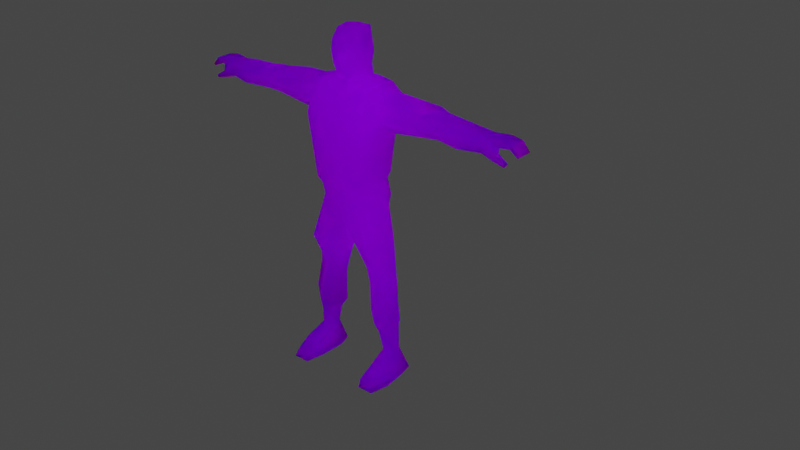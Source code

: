# Source: GIGNNew.blend  (saved by Blender 2.91.10; exported with 4.5.12 LTS)
import bpy
from mathutils import Matrix  # noqa: F401  (used for matrix-valued properties, if any)

bpy.ops.wm.read_factory_settings(use_empty=True)
scene = bpy.context.scene
scene.name = 'Scene'

# ---- collections
col_collection = bpy.data.collections.new('Collection'); scene.collection.children.link(col_collection)

# ---- images (referenced by path relative to the original .blend; pixels are not part of the script)
import os
ASSET_DIR = os.environ.get("B2B_ASSET_DIR", "")  # directory of the original .blend (textures are referenced by path, not embedded)
HERE = os.path.dirname(os.path.abspath(__file__))  # packed textures are extracted next to this script under _unpacked/

def load_image(name, relpath, width, height, colorspace="sRGB"):
    """Load a texture the original file referenced (path relative to the .blend, or extracted next to this script)."""
    p = next((c for c in (os.path.join(HERE, relpath), os.path.join(ASSET_DIR, relpath)) if relpath and os.path.exists(c)), "")
    if p:
        img = bpy.data.images.load(p, check_existing=True)
        img.name = name
    else:  # same state as the original file: an image datablock whose file is absent (Cycles renders it pink)
        img = bpy.data.images.new(name, width, height)
        img.source = "FILE"
        img.filepath = "//" + (relpath or name)
    img.colorspace_settings.name = colorspace
    return img
img_gign_dmbase2_png = load_image('GIGN_DMBASE2.png', 'GIGN_DMBASE2.png', 1024, 1024, 'sRGB')
img_gign_skin_bmp = load_image('gign_skin.bmp', 'gign_skin.bmp', 1024, 1024, 'sRGB')

# ---- materials (node trees are filled in below, after node groups)
mat_gign_dmbase2_bmp = bpy.data.materials.new('GIGN_DMBASE2.bmp')
mat_gign_dmbase2_bmp.use_transparent_shadow = False

# ---- material node trees
mat_gign_dmbase2_bmp.use_nodes = True; mat_gign_dmbase2_bmp.node_tree.nodes.clear()
_N = mat_gign_dmbase2_bmp.node_tree.nodes; _L = mat_gign_dmbase2_bmp.node_tree.links
n0 = _N.new('ShaderNodeBsdfPrincipled'); n0.name = 'BSDF guidé'; n0.location = (0, 300)
n0.distribution = 'GGX'
n0.subsurface_method = 'BURLEY'
n0.inputs[3].default_value = 1.45
n0.inputs[8].default_value = 1.0
n0.inputs[10].default_value = 1.0
n0.inputs[13].default_value = 0.0
n0.inputs[27].default_value = (0.0, 0.0, 0.0, 1.0)
n0.inputs[28].default_value = 1.0
n1 = _N.new('ShaderNodeOutputMaterial'); n1.name = 'Sortie de matériau'; n1.location = (300, 300)
n2 = _N.new('ShaderNodeTexImage'); n2.name = 'Texture image'; n2.location = (-300, 300)
n2.label = 'Base Color'
n2.image = img_gign_dmbase2_png
n3 = _N.new('ShaderNodeTexImage'); n3.name = 'Texture image.001'; n3.location = (-290, 160)
n3.image = img_gign_skin_bmp
n4 = _N.new('ShaderNodeMix'); n4.name = 'Mix'; n4.location = (-170, 180)
n4.data_type = 'RGBA'
n4.inputs[0].default_value = 1.0
_L.new(n0.outputs[0], n1.inputs[0])
_L.new(n2.outputs[0], n4.inputs[6])
_L.new(n3.outputs[0], n4.inputs[7])
_L.new(n4.outputs[2], n0.inputs[0])
n1.is_active_output = True

# ---- world
world_world = bpy.data.worlds.new('World'); scene.world = world_world
world_world.use_nodes = True; world_world.node_tree.nodes.clear()
_N = world_world.node_tree.nodes; _L = world_world.node_tree.links
n0 = _N.new('ShaderNodeOutputWorld'); n0.name = 'World Output'; n0.location = (300, 300)
n1 = _N.new('ShaderNodeBackground'); n1.name = 'Background'; n1.location = (10, 300)
n1.inputs[0].default_value = (0.05088, 0.05088, 0.05088, 1.0)
_L.new(n1.outputs[0], n0.inputs[0])
n0.is_active_output = True
world_world.color = (0.05088, 0.05088, 0.05088)
world_world.use_sun_shadow = False
world_world.sun_shadow_jitter_overblur = 0.0

# ---- meshes
me_id113 = bpy.data.meshes.new('ID113')
me_id113.from_pydata([(-0.7432, 59.92, 3.763), (-1.336, 62.42, 4.337), (-1.826, 61.53, 3.092), (-2.456, 63.55, 2.877), (-1.576, 63.58, 4.358), (-0.9261, 65.22, 5.323), (0.4739, 64.88, 5.189), (0.5939, 63.87, 5.55), (0.6339, 63.0, 5.806), (0.8939, 62.49, 5.193), (0.03387, 63.0, 5.806), (-0.2361, 62.49, 5.193), (9.728, 10.12, 0.425), (10.9, 13.03, 0.8847), (7.6, 9.906, 3.212), (7.158, 12.26, 4.159), (7.587, 19.55, 3.898), (7.113, 27.38, 5.54), (4.773, 34.47, 5.254), (0.2039, 31.24, 4.153), (3.004, 36.43, 5.845), (-2.596, 36.43, 5.845), (-3.326, 39.66, 6.106), (-6.749, 37.31, 0.8748), (-6.476, 40.53, 0.3791), (-4.976, 40.94, -3.11), (-8.396, 50.84, 0.8709), (-6.386, 52.6, 6.173), (-7.389, 54.49, 4.396), (-6.796, 57.89, 3.547), (-7.421, 56.83, 3.511), (-7.957, 58.28, 0.4137), (-7.292, 57.82, -2.763), (-7.888, 57.19, -2.778), (-5.916, 52.57, -4.087), (-7.311, 53.66, -3.163), (-2.166, 66.95, 3.183), (-1.036, 67.2, 4.825), (-1.176, 68.88, 3.288), (1.824, 68.88, 3.266), (1.824, 67.2, 4.949), (2.964, 66.96, 3.316), (2.804, 64.76, 3.52), (3.104, 63.54, 3.595), (2.114, 63.56, 4.344), (1.994, 62.41, 4.345), (3.504, 67.58, 0.4108), (1.784, 68.54, -1.984), (1.824, 69.19, 0.71), (-1.176, 69.18, 0.718), (-1.196, 68.53, -1.944), (-2.716, 67.64, 0.4119), (-1.196, 66.26, -3.119), (-1.186, 63.55, -2.92), (-2.606, 62.69, 0.7751), (-1.016, 61.6, -2.387), (-2.226, 61.55, 0.6556), (-2.466, 58.88, 0.2502), (-4.378, 34.45, 5.267), (-6.72, 27.35, 5.543), (-4.127, 21.37, 4.506), (-6.782, 12.26, 4.148), (-10.6, 13.0, 0.89), (-7.192, 9.914, 3.222), (-9.442, 10.12, 0.4233), (-11.02, 55.12, -3.081), (-16.69, 55.89, -2.807), (-16.6, 53.73, -1.924), (-20.26, 56.28, -2.4), (-20.02, 53.82, -1.707), (-23.25, 55.44, -2.601), (-23.18, 53.84, -2.453), (-25.81, 54.27, -2.24), (-25.04, 52.33, 0.1565), (-29.09, 53.89, -1.331), (-29.09, 53.32, 2.688), (29.68, 53.34, 2.678), (25.54, 52.27, 0.1653), (29.66, 53.9, -1.321), (26.38, 54.31, -2.209), (23.83, 55.46, -2.55), (20.59, 53.84, -1.706), (20.63, 55.64, -2.399), (17.19, 53.77, -1.893), (17.28, 56.78, -2.777), (11.6, 55.14, -3.072), (8.447, 57.2, -2.775), (7.831, 53.7, -3.163), (-31.31, 52.68, 2.876), (-31.86, 52.73, 1.727), (-32.47, 54.96, -1.253), (-32.41, 54.96, 2.268), (-34.2, 55.06, -1.356), (-34.2, 55.06, 1.965), (-35.7, 53.83, -1.221), (-35.69, 53.83, 1.829), (-36.07, 54.1, 1.832), (-10.85, 58.61, 0.4768), (-16.79, 55.97, 3.887), (-18.21, 57.42, 0.4019), (-20.89, 57.25, 0.5483), (-25.22, 57.15, 0.7135), (-29.28, 55.9, -1.077), (-29.34, 56.32, 2.422), (29.86, 55.93, -1.067), (21.47, 57.69, 0.5585), (20.55, 57.73, 0.6354), (11.42, 58.65, 0.4901), (17.37, 56.85, 3.867), (8.134, 56.81, 3.512), (32.44, 52.76, 1.717), (33.05, 54.98, -1.233), (32.97, 54.99, 2.268), (34.78, 55.07, -1.346), (34.77, 55.09, 1.935), (36.29, 53.85, -1.221), (36.28, 53.85, 1.829), (36.65, 54.13, 1.832), (7.608, 57.8, -2.723), (6.354, 52.57, -4.087), (5.268, 58.33, -4.005), (0.2339, 58.57, -3.472), (-5.079, 58.15, -3.765), (-2.796, 59.36, -2.729), (3.384, 59.41, -2.679), (3.584, 59.3, 0.3507), (2.834, 58.46, 3.85), (0.2639, 56.08, 5.977), (8.974, 50.87, 0.851), (8.519, 58.3, 0.4085), (7.198, 57.96, 3.537), (8.158, 54.51, 4.385), (6.711, 13.1, -3.605), (6.78, 17.35, -3.291), (9.754, 18.98, 0.7306), (3.263, 18.11, 0.7393), (3.234, 12.28, 0.5755), (5.241, 9.574, 0.626), (7.368, 10.36, -2.949), (5.05, 26.91, -4.228), (5.848, 22.89, -3.477), (2.452, 21.36, 0.7407), (9.923, 22.38, 0.7367), (9.147, 28.54, 0.737), (7.532, 35.43, 0.7071), (4.165, 33.57, -3.97), (0.2038, 30.62, -1.677), (1.177, 25.55, 0.6221), (2.804, 40.26, -4.741), (-2.236, 40.27, -4.741), (-3.49, 35.61, -4.981), (0.2038, 33.25, -4.017), (-3.768, 33.56, -3.979), (-4.666, 26.89, -4.226), (-0.7922, 25.53, 0.6246), (-2.06, 21.33, 0.744), (-4.765, 58.39, 3.637), (-2.796, 55.08, 5.986), (-4.398, 58.15, 3.347), (5.124, 58.4, 3.707), (4.819, 58.2, 3.427), (-21.02, 53.68, 3.665), (-25.13, 55.54, 3.822), (-24.99, 53.3, 3.823), (-20.95, 56.61, 3.672), (-16.82, 53.85, 3.821), (-17.88, 52.02, 0.638), (-19.93, 52.31, 0.6232), (-20.61, 52.15, 0.6422), (-9.362, 18.95, 0.7374), (-6.384, 17.34, -3.303), (-6.978, 10.39, -2.958), (-4.842, 9.584, 0.616), (-2.941, 12.26, 0.5715), (-2.869, 18.09, 0.7469), (21.59, 53.72, 3.607), (25.5, 53.25, 3.742), (25.71, 55.54, 3.782), (21.18, 52.21, 0.6242), (20.52, 52.35, 0.635), (18.45, 52.07, 0.6388), (17.38, 53.87, 3.751), (21.54, 55.88, 3.633), (2.994, 58.93, 0.07029), (1.674, 61.6, -2.407), (2.824, 61.57, 0.6396), (3.264, 62.66, 0.7696), (1.774, 63.55, -2.94), (1.764, 58.74, -2.82), (1.407, 59.93, 3.763), (5.534, 40.53, 6.029), (3.704, 39.66, 6.176), (6.794, 52.68, 6.153), (5.314, 40.96, -3.1), (6.934, 40.53, 0.4491), (7.358, 37.31, 0.8764), (3.906, 35.39, -4.92), (-2.146, 64.76, 3.52), (0.7939, 63.73, 5.007), (-2.346, 58.49, 3.85), (-13.33, 51.38, 0.8702), (-5.456, 22.86, -3.473), (-9.448, 22.36, 0.7384), (-8.942, 28.54, 0.7402), (-7.137, 35.42, 0.6888), (8.324, 4.674, 2.312), (10.58, 2.604, 4.711), (6.704, 2.804, 4.701), (6.269, 4.32, 0.4991), (10.08, 4.503, 0.3191), (8.154, 4.276, -2.098), (10.05, -0.06371, -2.99), (10.68, -0.05477, 0.0703), (11.16, -0.06647, 4.97), (9.774, 1.594, 8.326), (10.3, -0.08647, 8.835), (-7.947, 4.704, 2.322), (-10.23, 2.634, 4.721), (-9.698, 4.533, 0.3207), (-5.863, 4.353, 0.5067), (-6.317, 2.844, 4.691), (-7.767, 4.296, -2.098), (-6.537, -0.03364, -3.14), (-9.677, -0.04368, -3.0), (1.344, 60.0, 3.062), (1.304, 58.46, 3.71), (-0.6661, 59.98, 3.09), (-0.7661, 58.45, 3.66), (-2.966, 64.64, 1.523), (3.624, 64.63, 1.491), (-1.216, 58.74, -2.82), (-3.246, 59.28, 0.3207), (-4.696, 48.42, 6.411), (-4.566, 40.51, 6.049), (-6.858, 58.71, 2.807), (-6.746, 58.73, 0.3975), (-5.142, 58.62, -2.333), (-6.891, 58.26, -1.833), (5.312, 58.95, 0.5073), (5.914, 48.41, 6.471), (-34.61, 55.77, 1.954), (-32.46, 56.51, 2.204), (-31.97, 53.87, 2.868), (-32.45, 56.13, -1.433), (-34.6, 55.77, -1.356), (-36.07, 54.11, -1.238), (6.274, -0.06646, 4.96), (6.044, -0.05464, -0.2897), (6.934, -0.07366, -3.14), (14.02, 51.61, 0.8685), (29.9, 56.35, 2.413), (33.03, 56.51, 2.193), (33.03, 56.15, -1.433), (35.18, 55.78, 1.954), (35.18, 55.78, -1.346), (36.64, 54.13, -1.218), (-10.33, -0.02474, 0.07035), (-10.82, -0.02643, 4.96), (-9.407, 1.624, 8.336), (-9.947, -0.04644, 8.845), (2.554, 61.54, 3.064), (-4.832, 59.21, 0.3774), (7.327, 58.23, -1.763), (5.354, 58.69, -2.343), (7.336, 58.55, 0.4275), (7.321, 58.43, 2.827), (-33.88, 52.17, 2.103), (-34.06, 52.54, 2.971), (-34.08, 52.6, 2.161), (-33.85, 52.1, 2.921), (34.45, 52.19, 2.096), (31.9, 52.71, 2.883), (34.42, 52.13, 2.926), (34.64, 52.56, 2.974), (34.67, 52.63, 2.156), (32.54, 53.9, 2.864), (-5.877, -0.02644, 4.96), (-5.647, -0.03462, -0.2897), (-6.637, -0.03644, 8.835), (-6.767, 1.714, 8.336), (-32.05, 53.86, 1.915), (7.154, 1.684, 8.326), (32.63, 53.88, 1.903), (0.2039, 31.24, 4.153), (0.2038, 33.25, -4.017), (0.2038, 30.62, -1.677), (0.2039, 31.24, 4.153), (0.2038, 33.25, -4.017), (7.024, -0.07646, 8.825)], [(19, 151)], [(0, 1, 2), (2, 1, 3), (1, 4, 3), (7, 8, 9), (8, 10, 9), (9, 10, 11), (12, 13, 14), (14, 13, 15), (13, 16, 15), (147, 141, 17, 18, 19), (18, 20, 19), (19, 20, 21), (20, 22, 21), (21, 22, 23), (22, 24, 23), (24, 22, 233, 27, 26, 25), (26, 27, 28), (27, 29, 28), (28, 29, 30), (31, 32, 33), (32, 34, 33), (33, 34, 35), (34, 26, 35), (36, 37, 38), (38, 37, 39), (37, 40, 39), (39, 40, 41), (6, 7, 198, 44, 43, 42, 41, 40, 5), (43, 44, 45), (44, 8, 45), (45, 8, 9), (46, 47, 48), (48, 47, 49), (47, 50, 49), (49, 50, 51), (50, 52, 51), (52, 53, 54, 228, 51), (53, 55, 54), (54, 55, 56), (55, 57, 56), (21, 58, 19), (61, 173, 174, 155, 60, 59, 202, 169, 62), (61, 62, 63), (62, 64, 63), (35, 65, 33), (33, 65, 66), (65, 67, 66), (66, 67, 68), (67, 69, 68), (68, 69, 70), (69, 71, 70), (70, 71, 72), (71, 73, 72), (72, 73, 74), (73, 75, 74), (76, 77, 78), (78, 77, 79), (80, 81, 82), (81, 83, 82), (82, 83, 84), (83, 85, 84), (84, 85, 86), (85, 87, 86), (88, 89, 75), (75, 89, 74), (89, 280, 91, 90, 74), (90, 91, 92), (91, 93, 92), (92, 93, 94), (93, 95, 94), (94, 95, 96), (30, 97, 98), (98, 97, 99), (97, 66, 99), (68, 70, 100), (100, 70, 101), (70, 102, 101), (101, 102, 103), (80, 82, 105), (105, 82, 106), (82, 84, 106), (107, 109, 108), (76, 78, 110), (111, 113, 112), (112, 113, 114), (113, 115, 114), (114, 115, 116), (115, 117, 116), (148, 149, 25, 34, 32, 122, 121, 120, 118, 119, 193), (199, 127, 227), (128, 119, 87), (87, 119, 86), (119, 118, 86), (86, 118, 129), (109, 130, 131), (132, 133, 134), (132, 135, 133), (132, 136, 135), (132, 137, 136), (132, 138, 137), (132, 12, 138), (132, 13, 12), (132, 134, 13), (139, 140, 141), (139, 142, 140), (139, 143, 142), (139, 144, 143), (139, 145, 144), (139, 146, 145), (139, 147, 146), (139, 141, 147), (151, 150, 149, 148, 196), (150, 151, 152), (151, 146, 152), (152, 146, 153), (146, 154, 153), (153, 154, 155), (156, 157, 158), (161, 162, 163), (161, 164, 162), (161, 98, 164), (161, 165, 98), (161, 166, 165), (161, 167, 166), (161, 168, 167), (161, 163, 168), (171, 64, 62, 169, 170, 174, 173, 172), (175, 176, 177), (175, 178, 176), (175, 179, 178), (175, 180, 179), (175, 181, 180), (175, 108, 181), (175, 182, 108), (175, 177, 182), (183, 184, 185), (185, 184, 186), (184, 187, 186), (46, 229, 186, 187, 53, 52, 50, 47), (53, 187, 55), (187, 184, 55), (55, 184, 188), (184, 183, 188), (11, 0, 189, 9), (0, 11, 1), (11, 10, 1), (1, 10, 4), (194, 193, 119, 128, 192, 190, 191), (22, 20, 191), (191, 20, 195), (20, 18, 195), (195, 18, 144), (18, 17, 144), (144, 17, 143), (17, 142, 143), (196, 194, 195), (196, 148, 194), (196, 145, 151), (196, 144, 145), (196, 195, 144), (5, 36, 197), (5, 37, 36), (5, 40, 37), (127, 160, 126), (127, 199, 158), (168, 69, 167), (167, 69, 166), (69, 67, 166), (166, 67, 200), (67, 65, 200), (200, 65, 35), (174, 170, 155), (155, 170, 201), (170, 202, 201), (201, 202, 153), (202, 203, 153), (153, 203, 204), (205, 208, 207), (205, 14, 208), (205, 209, 14), (205, 206, 209), (210, 209, 211), (211, 209, 212), (209, 206, 212), (212, 206, 213), (206, 214, 213), (213, 214, 215), (216, 218, 217), (216, 63, 218), (216, 219, 63), (216, 220, 219), (221, 219, 222), (221, 172, 219), (221, 171, 172), (221, 64, 171), (221, 218, 64), (221, 223, 218), (185, 224, 183), (183, 224, 225), (224, 226, 225), (225, 226, 227), (226, 57, 227), (49, 51, 38), (38, 51, 36), (51, 228, 36), (36, 228, 197), (228, 3, 197), (43, 229, 42), (42, 229, 41), (229, 46, 41), (41, 46, 39), (46, 48, 39), (194, 148, 193), (149, 24, 25), (27, 156, 29), (27, 157, 156), (27, 233, 232), (235, 236, 237), (236, 32, 237), (121, 124, 120), (120, 124, 238), (124, 125, 238), (238, 125, 160), (125, 126, 160), (192, 130, 159), (164, 101, 162), (164, 100, 101), (66, 68, 100, 164, 99), (164, 98, 99), (240, 91, 241), (241, 91, 103), (91, 242, 103), (103, 242, 75), (242, 88, 75), (74, 90, 102), (102, 90, 243), (90, 92, 243), (243, 92, 244), (92, 245, 244), (245, 240, 244), (244, 240, 243), (240, 241, 243), (243, 241, 102), (241, 103, 102), (202, 59, 203), (203, 59, 204), (59, 58, 204), (204, 58, 23), (58, 21, 23), (208, 246, 207), (208, 247, 246), (208, 248, 247), (208, 210, 248), (208, 137, 210), (85, 83, 249), (249, 83, 180), (83, 81, 180), (180, 81, 179), (81, 178, 179), (250, 251, 104), (104, 251, 252), (251, 253, 252), (252, 253, 254), (253, 255, 254), (250, 112, 251), (251, 112, 253), (112, 114, 253), (253, 114, 117), (114, 116, 117), (255, 113, 254), (254, 113, 252), (113, 111, 252), (252, 111, 104), (111, 78, 104), (107, 108, 182, 106, 84), (182, 105, 106), (250, 104, 80, 105, 182, 177), (223, 256, 218), (218, 256, 217), (256, 257, 217), (217, 257, 258), (257, 259, 258), (56, 3, 54), (56, 2, 3), (56, 0, 2), (56, 226, 0), (229, 43, 186), (186, 43, 185), (43, 260, 185), (185, 260, 189), (121, 122, 123), (123, 122, 231), (122, 261, 231), (231, 261, 158), (235, 234, 156, 261, 122, 236), (133, 142, 134), (133, 140, 142), (133, 141, 140), (133, 135, 141), (136, 15, 16, 142, 17, 141, 135), (24, 150, 23), (23, 150, 204), (150, 152, 204), (204, 152, 153), (234, 235, 29), (29, 235, 237, 32, 31, 30), (261, 156, 158), (238, 263, 120), (238, 160, 159), (168, 163, 73), (73, 163, 75), (163, 162, 75), (75, 162, 103), (266, 267, 268), (266, 269, 267), (266, 88, 269), (266, 89, 88), (165, 28, 98), (165, 26, 28), (165, 200, 26), (165, 166, 200), (173, 61, 63), (58, 59, 60, 155, 154, 19), (212, 248, 211), (212, 247, 248), (212, 246, 247), (212, 213, 246), (270, 271, 110), (270, 272, 271), (270, 273, 272), (270, 274, 273), (275, 271, 273), (275, 76, 271), (275, 250, 76), (275, 112, 250), (181, 249, 180), (181, 128, 249), (181, 131, 128), (181, 108, 131), (276, 256, 277), (276, 257, 256), (276, 259, 257), (276, 278, 259), (276, 279, 278), (276, 220, 279), (276, 219, 220), (276, 277, 219), (43, 45, 260), (260, 45, 189), (45, 9, 189), (191, 190, 239, 192, 159, 160, 127, 158, 157, 27, 232, 233, 22), (134, 142, 16), (118, 264, 265, 130, 109, 129), (95, 93, 96), (96, 93, 240), (93, 91, 240), (280, 242, 91), (66, 97, 33), (33, 97, 31), (97, 30, 31), (205, 207, 281, 214, 206), (209, 210, 12), (12, 210, 138), (210, 137, 138), (275, 282, 112), (111, 112, 282, 110, 78), (177, 176, 76), (76, 176, 77), (176, 178, 77), (109, 107, 129), (129, 107, 86), (107, 84, 86), (217, 258, 279, 220, 216), (284, 283, 146), (285, 286, 287), (188, 230, 55), (55, 230, 57), (39, 48, 38), (38, 48, 49), (224, 189, 226), (226, 189, 0), (231, 199, 227, 57, 230, 188, 183, 225, 127, 126, 125, 124, 121, 123), (15, 136, 14), (14, 136, 137), (118, 120, 262), (262, 120, 263), (73, 71, 168), (168, 71, 69), (266, 268, 89), (89, 268, 280), (268, 267, 280), (280, 267, 242), (269, 88, 267), (267, 88, 242), (70, 72, 102), (102, 72, 74), (130, 192, 131), (131, 192, 128), (288, 215, 281), (281, 215, 214), (288, 246, 215), (215, 246, 213), (288, 281, 246), (246, 281, 207), (80, 79, 77, 178, 81), (270, 110, 274), (274, 110, 282), (274, 282, 273), (273, 282, 275), (80, 104, 79), (79, 104, 78), (128, 87, 249), (249, 87, 85), (223, 222, 256), (256, 222, 277), (278, 279, 259), (259, 279, 258), (147, 286, 285), (285, 286, 154), (226, 56, 57), (3, 228, 54), (197, 3, 4, 10, 8, 7, 6, 5), (44, 7, 8), (224, 185, 189), (127, 225, 227), (158, 199, 231), (239, 190, 192), (34, 25, 26), (194, 191, 195), (287, 145, 285), (13, 134, 16), (150, 24, 149), (234, 29, 156), (236, 122, 32), (118, 262, 264), (130, 265, 159), (245, 96, 240), (92, 94, 245), (245, 94, 96), (162, 101, 103), (200, 35, 26), (28, 30, 98), (169, 202, 170), (153, 155, 201), (63, 172, 173), (211, 248, 210), (14, 209, 12), (137, 208, 14), (44, 198, 7), (273, 271, 272), (110, 271, 76), (117, 255, 253), (115, 113, 255), (115, 255, 117), (250, 177, 76), (109, 131, 108), (222, 223, 221), (277, 222, 219), (218, 63, 64), (219, 172, 63), (238, 159, 265, 264, 262, 263)])
me_id113.polygons.foreach_set('use_smooth', [1, 1, 1, 0, 1, 1, 1, 1, 1, 1, 1, 1, 1, 1, 1, 1, 1, 1, 1, 1, 1, 1, 1, 1, 1, 1, 1, 1, 1, 1, 1, 1, 1, 1, 1, 1, 1, 1, 1, 1, 1, 1, 1, 1, 1, 1, 1, 1, 1, 1, 1, 1, 1, 1, 1, 1, 1, 1, 1, 1, 1, 1, 1, 1, 1, 1, 1, 1, 1, 1, 1, 1, 1, 1, 1, 1, 1, 1, 1, 1, 1, 1, 1, 1, 1, 1, 1, 1, 1, 1, 1, 1, 1, 1, 1, 1, 1, 1, 1, 1, 1, 1, 1, 1, 1, 1, 1, 1, 1, 1, 1, 1, 1, 1, 1, 1, 1, 1, 1, 1, 1, 1, 1, 1, 1, 1, 1, 1, 1, 1, 1, 1, 1, 1, 1, 1, 1, 1, 1, 1, 1, 1, 1, 1, 1, 1, 1, 1, 1, 1, 1, 1, 1, 1, 1, 1, 1, 1, 1, 1, 1, 1, 1, 1, 1, 1, 1, 1, 1, 1, 1, 1, 1, 1, 1, 1, 1, 1, 1, 1, 1, 1, 1, 1, 1, 1, 1, 1, 1, 1, 1, 1, 1, 1, 1, 1, 1, 1, 1, 1, 1, 1, 1, 1, 1, 1, 1, 1, 1, 1, 1, 1, 1, 1, 1, 1, 1, 1, 1, 1, 1, 1, 1, 1, 1, 1, 1, 1, 1, 1, 1, 1, 1, 1, 1, 1, 1, 1, 1, 1, 1, 1, 1, 1, 1, 1, 1, 1, 1, 1, 1, 1, 1, 1, 1, 1, 1, 1, 1, 1, 1, 1, 1, 1, 1, 1, 1, 1, 1, 1, 1, 1, 1, 1, 1, 1, 1, 1, 1, 1, 1, 1, 1, 1, 1, 1, 1, 1, 1, 1, 1, 1, 1, 1, 1, 1, 1, 1, 1, 1, 1, 1, 1, 1, 1, 1, 1, 1, 1, 1, 1, 1, 1, 1, 1, 1, 1, 1, 1, 1, 1, 1, 1, 0, 0, 0, 1, 1, 1, 1, 1, 1, 1, 1, 1, 1, 1, 1, 1, 0, 0, 0, 0, 1, 1, 1, 1, 1, 1, 1, 1, 1, 1, 1, 1, 1, 1, 1, 1, 1, 1, 1, 1, 1, 1, 1, 1, 1, 1, 1, 1, 1, 1, 0, 1, 1, 1, 1, 1, 1, 1, 1, 1, 1, 1, 1, 1, 1, 1, 1, 1, 1, 1, 1, 1, 1, 1, 1, 1, 1, 0, 0, 1, 1, 1, 1, 1, 1, 1, 1, 1, 1, 1, 1, 0, 1, 1, 1, 1, 1, 1, 1, 1, 1, 1, 1, 1, 1, 1, 1, 1, 1, 1, 1, 1, 1, 1, 1, 1, 1, 1, 1, 1, 1, 1, 1, 1, 1, 0, 1, 1, 1, 1, 1, 1, 1, 1, 1, 1, 1, 1])
_uv = me_id113.uv_layers.new(name='ID118')
_uv.uv.foreach_set('vector', [0.863, 1.213, 0.8434, 1.301, 0.8258, 1.268, 0.8258, 1.268, 0.8434, 1.301, 0.8043, 1.337, 0.8434, 1.301, 0.8376, 1.344, 0.8043, 1.337, 0.908, 1.346, 0.91, 1.317, 0.9198, 1.297, 0.91, 1.317, 0.8885, 1.317, 0.9198, 1.297, 0.9198, 1.297, 0.8885, 1.317, 0.8806, 1.299, 0.2857, 1.575, 0.2877, 1.616, 0.2466, 1.573, 0.2466, 1.573, 0.2877, 1.616, 0.2407, 1.605, 0.2877, 1.616, 0.2466, 1.706, 0.2407, 1.605, 0.1605, 1.789, 0.1761, 1.73, 0.2407, 1.812, 0.2094, 1.91, 0.1468, 1.867, 0.2094, 1.91, 0.184, 1.937, 0.1468, 1.867, 0.1468, 1.867, 0.184, 1.937, 0.1076, 1.937, 0.184, 1.937, 0.09785, 1.982, 0.1076, 1.937, 0.1076, 1.937, 0.09785, 1.982, 0.05088, 1.947, 0.09785, 1.982, 0.05871, 1.992, 0.05088, 1.947, 0.636, 1.018, 0.5284, 1.006, 0.5323, 1.022, 0.5303, 1.243, 0.6282, 1.207, 0.7006, 1.033, 0.6282, 1.207, 0.5303, 1.243, 0.5636, 1.276, 0.5303, 1.243, 0.5793, 1.341, 0.5636, 1.276, 0.5636, 1.276, 0.5793, 1.341, 0.5793, 1.321, 0.636, 1.346, 0.6869, 1.337, 0.683, 1.329, 0.6869, 1.337, 0.7241, 1.241, 0.683, 1.329, 0.683, 1.329, 0.7241, 1.241, 0.6947, 1.26, 0.7241, 1.241, 0.6282, 1.207, 0.6947, 1.26, 0.8121, 1.452, 0.8532, 1.468, 0.8474, 1.519, 0.8474, 1.519, 0.8532, 1.468, 0.9511, 1.519, 0.8532, 1.468, 0.9511, 1.466, 0.9511, 1.519, 0.9511, 1.519, 0.9511, 1.466, 0.9883, 1.452, 0.9041, 1.38, 0.908, 1.346, 0.9139, 1.346, 0.9589, 1.342, 0.9922, 1.335, 0.9843, 1.38, 0.9883, 1.452, 0.9511, 1.466, 0.8571, 1.389, 0.9922, 1.335, 0.9589, 1.342, 0.955, 1.301, 0.9589, 1.342, 0.91, 1.317, 0.955, 1.301, 0.955, 1.301, 0.91, 1.317, 0.9198, 1.297, 0.5969, 1.724, 0.6399, 1.744, 0.6419, 1.767, 0.6419, 1.767, 0.6399, 1.744, 0.7221, 1.769, 0.6399, 1.744, 0.7221, 1.744, 0.7221, 1.769, 0.7221, 1.769, 0.7221, 1.744, 0.7632, 1.726, 0.7221, 1.744, 0.7221, 1.679, 0.7632, 1.726, 0.7221, 1.679, 0.7221, 1.605, 0.7632, 1.593, 0.771, 1.648, 0.7632, 1.726, 0.7221, 1.605, 0.7182, 1.554, 0.7632, 1.593, 0.7632, 1.593, 0.7182, 1.554, 0.7515, 1.564, 0.7182, 1.554, 0.7573, 1.489, 0.7515, 1.564, 0.1076, 1.937, 0.08415, 1.91, 0.1468, 1.867, 0.05088, 1.607, 0.0998, 1.605, 0.1037, 1.685, 0.1155, 1.73, 0.08806, 1.732, 0.05088, 1.812, 0.01957, 1.744, 0.02153, 1.697, 0.005871, 1.616, 0.05088, 1.607, 0.005871, 1.616, 0.04697, 1.573, 0.005871, 1.616, 0.005871, 1.577, 0.04697, 1.573, 0.2348, 1.337, 0.2877, 1.36, 0.2407, 1.391, 0.2407, 1.391, 0.2877, 1.36, 0.3757, 1.372, 0.2877, 1.36, 0.3738, 1.339, 0.3757, 1.372, 0.3757, 1.372, 0.3738, 1.339, 0.4266, 1.368, 0.3738, 1.339, 0.4266, 1.341, 0.4266, 1.368, 0.4266, 1.368, 0.4266, 1.341, 0.4755, 1.366, 0.4266, 1.341, 0.4755, 1.341, 0.4755, 1.366, 0.4755, 1.366, 0.4755, 1.341, 0.5147, 1.346, 0.4755, 1.341, 0.5049, 1.311, 0.5147, 1.346, 0.5147, 1.346, 0.5049, 1.311, 0.5656, 1.341, 0.5049, 1.311, 0.5656, 1.333, 0.5656, 1.341, 0.5656, 1.333, 0.5049, 1.311, 0.5656, 1.341, 0.5656, 1.341, 0.5049, 1.311, 0.5147, 1.346, 0.4755, 1.366, 0.4266, 1.341, 0.4266, 1.368, 0.4266, 1.341, 0.3738, 1.339, 0.4266, 1.368, 0.4266, 1.368, 0.3738, 1.339, 0.3757, 1.372, 0.3738, 1.339, 0.2877, 1.36, 0.3757, 1.372, 0.3757, 1.372, 0.2877, 1.36, 0.2407, 1.391, 0.2877, 1.36, 0.2348, 1.337, 0.2407, 1.391, 0.2505, 1.09, 0.2427, 1.068, 0.2916, 1.084, 0.2916, 1.084, 0.2427, 1.068, 0.2916, 1.01, 0.2427, 1.068, 0.2368, 1.07, 0.2309, 1.07, 0.229, 1.01, 0.2916, 1.01, 0.229, 1.01, 0.2309, 1.07, 0.1977, 1.006, 0.2309, 1.07, 0.1977, 1.065, 0.1977, 1.006, 0.1977, 1.006, 0.1977, 1.065, 0.1722, 1.016, 0.1977, 1.065, 0.1722, 1.068, 0.1722, 1.016, 0.1722, 1.016, 0.1722, 1.068, 0.1644, 1.068, 0.593, 1.386, 0.5538, 1.432, 0.4638, 1.382, 0.4638, 1.382, 0.5538, 1.432, 0.4423, 1.434, 0.5538, 1.432, 0.4658, 1.483, 0.4423, 1.434, 0.4149, 1.477, 0.3659, 1.481, 0.4012, 1.432, 0.4012, 1.432, 0.3659, 1.481, 0.3366, 1.431, 0.3659, 1.481, 0.2759, 1.458, 0.3366, 1.431, 0.3366, 1.431, 0.2759, 1.458, 0.274, 1.405, 0.3659, 1.481, 0.4149, 1.477, 0.4012, 1.432, 0.4012, 1.432, 0.4149, 1.477, 0.4149, 1.431, 0.4149, 1.477, 0.4658, 1.483, 0.4149, 1.431, 0.5538, 1.432, 0.593, 1.386, 0.4638, 1.382, 0.2916, 1.084, 0.2916, 1.01, 0.2427, 1.068, 0.229, 1.01, 0.1977, 1.006, 0.2309, 1.07, 0.2309, 1.07, 0.1977, 1.006, 0.1977, 1.065, 0.1977, 1.006, 0.1722, 1.016, 0.1977, 1.065, 0.1977, 1.065, 0.1722, 1.016, 0.1722, 1.068, 0.1722, 1.016, 0.1644, 1.068, 0.1722, 1.068, 0.3601, 1.006, 0.4423, 1.01, 0.4892, 1.02, 0.5029, 1.205, 0.5245, 1.29, 0.4892, 1.295, 0.4012, 1.303, 0.319, 1.297, 0.2818, 1.29, 0.3014, 1.205, 0.319, 1.022, 0.593, 1.826, 0.5988, 1.753, 0.593, 1.826, 0.6282, 1.207, 0.7241, 1.241, 0.6947, 1.26, 0.6947, 1.26, 0.7241, 1.241, 0.683, 1.329, 0.7241, 1.241, 0.6869, 1.337, 0.683, 1.329, 0.683, 1.329, 0.6869, 1.337, 0.636, 1.346, 0.5793, 1.321, 0.5793, 1.341, 0.5636, 1.276, 0.3562, 1.611, 0.3562, 1.667, 0.3209, 1.689, 0.3562, 1.611, 0.4031, 1.677, 0.3562, 1.667, 0.3562, 1.611, 0.3973, 1.599, 0.4031, 1.677, 0.3562, 1.611, 0.3816, 1.564, 0.3973, 1.599, 0.3562, 1.611, 0.3503, 1.573, 0.3816, 1.564, 0.3562, 1.611, 0.3072, 1.569, 0.3503, 1.573, 0.3562, 1.611, 0.3053, 1.609, 0.3072, 1.569, 0.3562, 1.611, 0.3209, 1.689, 0.3053, 1.609, 0.3777, 1.796, 0.3679, 1.742, 0.4129, 1.722, 0.3777, 1.796, 0.319, 1.736, 0.3679, 1.742, 0.3777, 1.796, 0.3229, 1.818, 0.319, 1.736, 0.3777, 1.796, 0.3444, 1.91, 0.3229, 1.818, 0.3777, 1.796, 0.3894, 1.887, 0.3444, 1.91, 0.3777, 1.796, 0.4442, 1.847, 0.3894, 1.887, 0.3777, 1.796, 0.4305, 1.777, 0.4442, 1.847, 0.3777, 1.796, 0.4129, 1.722, 0.4305, 1.777, 0.4442, 1.883, 0.4932, 1.914, 0.4775, 1.978, 0.409, 1.977, 0.3933, 1.914, 0.4932, 1.914, 0.4442, 1.883, 0.4971, 1.887, 0.4442, 1.883, 0.4442, 1.847, 0.4971, 1.887, 0.4971, 1.887, 0.4442, 1.847, 0.5088, 1.796, 0.4442, 1.847, 0.456, 1.777, 0.5088, 1.796, 0.5088, 1.796, 0.456, 1.777, 0.4736, 1.722, 0.03914, 1.56, 0.07045, 1.505, 0.04501, 1.556, 0.4481, 1.519, 0.5108, 1.546, 0.5088, 1.507, 0.4481, 1.519, 0.4481, 1.55, 0.5108, 1.546, 0.4481, 1.519, 0.3855, 1.552, 0.4481, 1.55, 0.4481, 1.519, 0.3836, 1.521, 0.3855, 1.552, 0.4481, 1.519, 0.4012, 1.493, 0.3836, 1.521, 0.4481, 1.519, 0.4325, 1.497, 0.4012, 1.493, 0.4481, 1.519, 0.4423, 1.495, 0.4325, 1.497, 0.4481, 1.519, 0.5088, 1.507, 0.4423, 1.495, 0.5382, 1.573, 0.5812, 1.569, 0.5832, 1.609, 0.5656, 1.689, 0.5323, 1.667, 0.4853, 1.677, 0.4892, 1.599, 0.5049, 1.564, 0.4481, 1.519, 0.5088, 1.507, 0.5108, 1.546, 0.4481, 1.519, 0.4423, 1.495, 0.5088, 1.507, 0.4481, 1.519, 0.4325, 1.497, 0.4423, 1.495, 0.4481, 1.519, 0.4012, 1.493, 0.4325, 1.497, 0.4481, 1.519, 0.3836, 1.521, 0.4012, 1.493, 0.4481, 1.519, 0.3855, 1.552, 0.3836, 1.521, 0.4481, 1.519, 0.4481, 1.55, 0.3855, 1.552, 0.4481, 1.519, 0.5108, 1.546, 0.4481, 1.55, 0.6086, 1.487, 0.6438, 1.554, 0.6145, 1.562, 0.6145, 1.562, 0.6438, 1.554, 0.6008, 1.591, 0.6438, 1.554, 0.6438, 1.607, 0.6008, 1.591, 0.5969, 1.724, 0.593, 1.65, 0.6008, 1.591, 0.6438, 1.607, 0.7221, 1.605, 0.7221, 1.679, 0.7221, 1.744, 0.6399, 1.744, 0.7221, 1.605, 0.6438, 1.607, 0.7182, 1.554, 0.6438, 1.607, 0.6438, 1.554, 0.7182, 1.554, 0.7182, 1.554, 0.6438, 1.554, 0.6438, 1.476, 0.6438, 1.554, 0.6086, 1.487, 0.6438, 1.476, 0.8806, 1.299, 0.863, 1.213, 0.9354, 1.213, 0.9198, 1.297, 0.863, 1.213, 0.8806, 1.299, 0.8434, 1.301, 0.8806, 1.299, 0.8885, 1.317, 0.8434, 1.301, 0.8434, 1.301, 0.8885, 1.317, 0.8376, 1.344, 0.636, 1.018, 0.7006, 1.033, 0.7241, 1.241, 0.6282, 1.207, 0.5303, 1.243, 0.5323, 1.022, 0.5284, 1.006, 0.09785, 1.982, 0.184, 1.937, 0.1937, 1.984, 0.1937, 1.984, 0.184, 1.937, 0.2407, 1.949, 0.184, 1.937, 0.2094, 1.91, 0.2407, 1.949, 0.2407, 1.949, 0.2094, 1.91, 0.2466, 1.924, 0.2094, 1.91, 0.2407, 1.812, 0.2466, 1.924, 0.2466, 1.924, 0.2407, 1.812, 0.2681, 1.83, 0.2407, 1.812, 0.274, 1.744, 0.2681, 1.83, 0.3933, 1.914, 0.3562, 1.977, 0.3503, 1.935, 0.3933, 1.914, 0.409, 1.977, 0.3562, 1.977, 0.3933, 1.914, 0.3894, 1.887, 0.4442, 1.883, 0.3933, 1.914, 0.3444, 1.91, 0.3894, 1.887, 0.3933, 1.914, 0.3503, 1.935, 0.3444, 1.91, 0.8571, 1.389, 0.8121, 1.452, 0.8141, 1.38, 0.8571, 1.389, 0.8532, 1.468, 0.8121, 1.452, 0.8571, 1.389, 0.9511, 1.466, 0.8532, 1.468, 0.1233, 1.522, 0.1996, 1.558, 0.1663, 1.562, 0.1233, 1.522, 0.07828, 1.562, 0.04501, 1.556, 0.4364, 1.315, 0.4266, 1.341, 0.4247, 1.317, 0.4247, 1.317, 0.4266, 1.341, 0.3933, 1.311, 0.4266, 1.341, 0.3738, 1.339, 0.3933, 1.311, 0.3933, 1.311, 0.3738, 1.339, 0.3249, 1.305, 0.3738, 1.339, 0.2877, 1.36, 0.3249, 1.305, 0.3249, 1.305, 0.2877, 1.36, 0.2348, 1.337, 0.4853, 1.677, 0.5323, 1.667, 0.4736, 1.722, 0.4736, 1.722, 0.5323, 1.667, 0.5205, 1.742, 0.5323, 1.667, 0.5675, 1.736, 0.5205, 1.742, 0.5205, 1.742, 0.5675, 1.736, 0.5088, 1.796, 0.5675, 1.736, 0.5636, 1.818, 0.5088, 1.796, 0.5088, 1.796, 0.5636, 1.818, 0.5421, 1.91, 0.9295, 1.648, 0.8787, 1.654, 0.8982, 1.597, 0.9295, 1.648, 0.9119, 1.74, 0.8787, 1.654, 0.9295, 1.648, 0.9746, 1.654, 0.9119, 1.74, 0.9295, 1.648, 0.9746, 1.593, 0.9746, 1.654, 0.9667, 1.102, 0.9159, 1.102, 0.9804, 1.014, 0.9804, 1.014, 0.9159, 1.102, 0.9237, 1.014, 0.9159, 1.102, 0.8337, 1.072, 0.9237, 1.014, 0.9237, 1.014, 0.8337, 1.072, 0.8337, 1.014, 0.8337, 1.072, 0.7671, 1.055, 0.8337, 1.014, 0.8337, 1.014, 0.7671, 1.055, 0.7613, 1.016, 0.9295, 1.648, 0.9746, 1.654, 0.9746, 1.593, 0.9295, 1.648, 0.9119, 1.74, 0.9746, 1.654, 0.9295, 1.648, 0.8787, 1.654, 0.9119, 1.74, 0.9295, 1.648, 0.8982, 1.597, 0.8787, 1.654, 0.9667, 1.102, 0.9159, 1.102, 0.9804, 1.014, 0.9667, 1.102, 0.9139, 1.202, 0.9159, 1.102, 0.9667, 1.102, 0.9785, 1.207, 0.9139, 1.202, 0.9667, 1.102, 0.9139, 1.202, 0.9785, 1.207, 0.9667, 1.102, 0.9159, 1.102, 0.9139, 1.202, 0.9667, 1.102, 0.9804, 1.014, 0.9159, 1.102, 0.7886, 1.476, 0.7417, 1.432, 0.7945, 1.387, 0.7945, 1.387, 0.7417, 1.432, 0.7397, 1.384, 0.7417, 1.432, 0.6771, 1.431, 0.7397, 1.384, 0.7397, 1.384, 0.6771, 1.431, 0.6732, 1.384, 0.6771, 1.431, 0.6184, 1.386, 0.6732, 1.384, 0.7202, 1.329, 0.7162, 1.284, 0.7945, 1.329, 0.7945, 1.329, 0.7162, 1.284, 0.8023, 1.274, 0.7162, 1.284, 0.7554, 1.205, 0.8023, 1.274, 0.8023, 1.274, 0.7554, 1.205, 0.8121, 1.215, 0.7554, 1.205, 0.8004, 1.18, 0.8121, 1.215, 0.8004, 1.18, 0.7554, 1.205, 0.8121, 1.215, 0.8121, 1.215, 0.7554, 1.205, 0.8023, 1.274, 0.7554, 1.205, 0.7162, 1.284, 0.8023, 1.274, 0.8023, 1.274, 0.7162, 1.284, 0.7945, 1.329, 0.7162, 1.284, 0.7202, 1.329, 0.7945, 1.329, 0.2975, 1.006, 0.3601, 1.006, 0.319, 1.022, 0.4423, 1.01, 0.5068, 1.006, 0.4892, 1.02, 0.009785, 1.462, 0.03914, 1.56, 0.005871, 1.552, 0.009785, 1.462, 0.07045, 1.505, 0.03914, 1.56, 0.009785, 1.462, 0.04305, 1.26, 0.03914, 1.393, 0.02153, 1.159, 0.05088, 1.205, 0.02153, 1.198, 0.05088, 1.205, 0.01566, 1.205, 0.02153, 1.198, 0.1448, 1.241, 0.1977, 1.213, 0.2309, 1.217, 0.2309, 1.217, 0.1977, 1.213, 0.229, 1.157, 0.1977, 1.213, 0.1996, 1.159, 0.229, 1.157, 0.229, 1.157, 0.1996, 1.159, 0.2211, 1.106, 0.1996, 1.159, 0.1859, 1.1, 0.2211, 1.106, 0.2368, 1.464, 0.2407, 1.552, 0.2055, 1.562, 0.4012, 1.386, 0.3366, 1.431, 0.3366, 1.384, 0.4012, 1.386, 0.4012, 1.432, 0.3366, 1.431, 0.4658, 1.483, 0.4149, 1.477, 0.4012, 1.432, 0.4012, 1.386, 0.4423, 1.434, 0.4012, 1.386, 0.4638, 1.382, 0.4423, 1.434, 0.1135, 1.074, 0.07045, 1.059, 0.07045, 1.09, 0.07045, 1.09, 0.07045, 1.059, 0.009785, 1.086, 0.07045, 1.059, 0.06262, 1.037, 0.009785, 1.086, 0.009785, 1.086, 0.06262, 1.037, 0.005871, 1.025, 0.06262, 1.037, 0.04892, 1.014, 0.005871, 1.025, 0.8102, 1.581, 0.8337, 1.661, 0.8552, 1.585, 0.8552, 1.585, 0.8337, 1.661, 0.8591, 1.661, 0.8337, 1.661, 0.8356, 1.704, 0.8591, 1.661, 0.8591, 1.661, 0.8356, 1.704, 0.8513, 1.712, 0.8356, 1.704, 0.8141, 1.746, 0.8513, 1.712, 0.6223, 1.853, 0.6517, 1.787, 0.6517, 1.853, 0.6517, 1.853, 0.6517, 1.787, 0.6947, 1.855, 0.6517, 1.787, 0.6947, 1.783, 0.6947, 1.855, 0.6947, 1.855, 0.6947, 1.783, 0.7593, 1.849, 0.6947, 1.783, 0.7573, 1.779, 0.7593, 1.849, 0.01957, 1.744, 0.05088, 1.812, 0.02348, 1.828, 0.02348, 1.828, 0.05088, 1.812, 0.04501, 1.922, 0.05088, 1.812, 0.08415, 1.91, 0.04501, 1.922, 0.04501, 1.922, 0.08415, 1.91, 0.05088, 1.947, 0.08415, 1.91, 0.1076, 1.937, 0.05088, 1.947, 0.9159, 1.102, 0.8337, 1.014, 0.8337, 1.072, 0.9159, 1.102, 0.9237, 1.014, 0.8337, 1.014, 0.9159, 1.102, 0.9804, 1.014, 0.9237, 1.014, 0.9159, 1.102, 0.9667, 1.102, 0.9804, 1.014, 0.9159, 1.102, 0.9139, 1.202, 0.9667, 1.102, 0.2877, 1.36, 0.3738, 1.339, 0.3249, 1.305, 0.3249, 1.305, 0.3738, 1.339, 0.3933, 1.311, 0.3738, 1.339, 0.4266, 1.341, 0.3933, 1.311, 0.3933, 1.311, 0.4266, 1.341, 0.4247, 1.317, 0.4266, 1.341, 0.4364, 1.315, 0.4247, 1.317, 0.7573, 1.779, 0.6947, 1.783, 0.7593, 1.849, 0.7593, 1.849, 0.6947, 1.783, 0.6947, 1.855, 0.6947, 1.783, 0.6517, 1.787, 0.6947, 1.855, 0.6947, 1.855, 0.6517, 1.787, 0.6517, 1.853, 0.6517, 1.787, 0.6223, 1.853, 0.6517, 1.853, 0.009785, 1.086, 0.07045, 1.059, 0.07045, 1.09, 0.07045, 1.09, 0.07045, 1.059, 0.1135, 1.074, 0.07045, 1.059, 0.1057, 1.059, 0.1135, 1.074, 0.1135, 1.074, 0.1057, 1.059, 0.1409, 1.041, 0.1057, 1.059, 0.135, 1.035, 0.1409, 1.041, 0.8141, 1.746, 0.8356, 1.704, 0.8513, 1.712, 0.8513, 1.712, 0.8356, 1.704, 0.8591, 1.661, 0.8356, 1.704, 0.8337, 1.661, 0.8591, 1.661, 0.8591, 1.661, 0.8337, 1.661, 0.8552, 1.585, 0.8337, 1.661, 0.8102, 1.581, 0.8552, 1.585, 0.5538, 1.432, 0.4638, 1.382, 0.4012, 1.386, 0.4149, 1.431, 0.4658, 1.483, 0.4012, 1.386, 0.4012, 1.432, 0.4149, 1.431, 0.274, 1.405, 0.2759, 1.458, 0.3659, 1.481, 0.4012, 1.432, 0.4012, 1.386, 0.3366, 1.384, 0.9804, 1.014, 0.9237, 1.014, 0.9159, 1.102, 0.9159, 1.102, 0.9237, 1.014, 0.8337, 1.072, 0.9237, 1.014, 0.8337, 1.014, 0.8337, 1.072, 0.8337, 1.072, 0.8337, 1.014, 0.7671, 1.055, 0.8337, 1.014, 0.7613, 1.016, 0.7671, 1.055, 0.7397, 1.117, 0.8004, 1.18, 0.7397, 1.151, 0.7397, 1.117, 0.8102, 1.125, 0.8004, 1.18, 0.7397, 1.117, 0.8337, 1.082, 0.8102, 1.125, 0.7397, 1.117, 0.816, 1.082, 0.8337, 1.082, 0.7554, 1.205, 0.8004, 1.18, 0.7397, 1.151, 0.7397, 1.151, 0.8004, 1.18, 0.7397, 1.117, 0.8004, 1.18, 0.8102, 1.125, 0.7397, 1.117, 0.7397, 1.117, 0.8102, 1.125, 0.8337, 1.082, 0.1448, 1.241, 0.05088, 1.213, 0.09002, 1.211, 0.09002, 1.211, 0.05088, 1.213, 0.08415, 1.16, 0.05088, 1.213, 0.0548, 1.159, 0.08415, 1.16, 0.08415, 1.16, 0.0548, 1.159, 0.06458, 1.11, 0.02153, 1.159, 0.02348, 1.117, 0.05871, 1.104, 0.0548, 1.159, 0.05088, 1.213, 0.05088, 1.205, 0.3562, 1.667, 0.319, 1.736, 0.3209, 1.689, 0.3562, 1.667, 0.3679, 1.742, 0.319, 1.736, 0.3562, 1.667, 0.4129, 1.722, 0.3679, 1.742, 0.3562, 1.667, 0.4031, 1.677, 0.4129, 1.722, 0.1937, 1.605, 0.2407, 1.605, 0.2466, 1.706, 0.274, 1.744, 0.2407, 1.812, 0.1761, 1.73, 0.1879, 1.687, 0.5303, 1.977, 0.4932, 1.914, 0.5362, 1.935, 0.5362, 1.935, 0.4932, 1.914, 0.5421, 1.91, 0.4932, 1.914, 0.4971, 1.887, 0.5421, 1.91, 0.5421, 1.91, 0.4971, 1.887, 0.5088, 1.796, 0.593, 1.348, 0.636, 1.362, 0.5793, 1.341, 0.5793, 1.341, 0.636, 1.362, 0.6712, 1.348, 0.6869, 1.337, 0.636, 1.346, 0.5793, 1.321, 0.0548, 1.159, 0.05871, 1.104, 0.06458, 1.11, 0.229, 1.157, 0.2309, 1.205, 0.2309, 1.217, 0.229, 1.157, 0.2211, 1.106, 0.225, 1.102, 0.4423, 1.495, 0.5088, 1.507, 0.5108, 1.493, 0.5108, 1.493, 0.5088, 1.507, 0.5714, 1.513, 0.5088, 1.507, 0.5108, 1.546, 0.5714, 1.513, 0.5714, 1.513, 0.5108, 1.546, 0.5753, 1.558, 0.2055, 1.078, 0.2016, 1.092, 0.2016, 1.078, 0.2055, 1.078, 0.2055, 1.094, 0.2016, 1.092, 0.2055, 1.078, 0.2505, 1.09, 0.2055, 1.094, 0.2055, 1.078, 0.2427, 1.068, 0.2505, 1.09, 0.3836, 1.521, 0.2544, 1.524, 0.3855, 1.552, 0.3836, 1.521, 0.2524, 1.474, 0.2544, 1.524, 0.3836, 1.521, 0.3327, 1.485, 0.2524, 1.474, 0.3836, 1.521, 0.4012, 1.493, 0.3327, 1.485, 0.0998, 1.605, 0.05088, 1.607, 0.04697, 1.573, 0.08415, 1.91, 0.05088, 1.812, 0.08806, 1.732, 0.1155, 1.73, 0.1331, 1.787, 0.1468, 1.867, 0.3249, 1.953, 0.272, 1.992, 0.3151, 1.992, 0.3249, 1.953, 0.2603, 1.957, 0.272, 1.992, 0.3249, 1.953, 0.2622, 1.89, 0.2603, 1.957, 0.3249, 1.953, 0.3307, 1.89, 0.2622, 1.89, 0.2055, 1.078, 0.2505, 1.09, 0.2427, 1.068, 0.2055, 1.078, 0.2055, 1.094, 0.2505, 1.09, 0.2055, 1.078, 0.2016, 1.092, 0.2055, 1.094, 0.2055, 1.078, 0.2016, 1.078, 0.2016, 1.092, 0.06262, 1.037, 0.04892, 1.014, 0.1018, 1.014, 0.06262, 1.037, 0.005871, 1.025, 0.04892, 1.014, 0.06262, 1.037, 0.009785, 1.086, 0.005871, 1.025, 0.06262, 1.037, 0.07045, 1.059, 0.009785, 1.086, 0.3836, 1.521, 0.3327, 1.485, 0.4012, 1.493, 0.3836, 1.521, 0.2524, 1.474, 0.3327, 1.485, 0.3836, 1.521, 0.2544, 1.524, 0.2524, 1.474, 0.3836, 1.521, 0.3855, 1.552, 0.2544, 1.524, 0.2622, 1.89, 0.3249, 1.953, 0.2603, 1.957, 0.2622, 1.89, 0.3307, 1.89, 0.3249, 1.953, 0.2622, 1.89, 0.319, 1.841, 0.3307, 1.89, 0.2622, 1.89, 0.274, 1.841, 0.319, 1.841, 0.8337, 1.014, 0.7671, 1.055, 0.7613, 1.016, 0.8337, 1.014, 0.8337, 1.072, 0.7671, 1.055, 0.8337, 1.014, 0.9159, 1.102, 0.8337, 1.072, 0.8337, 1.014, 0.9237, 1.014, 0.9159, 1.102, 0.9922, 1.335, 0.955, 1.301, 0.9746, 1.268, 0.9746, 1.268, 0.955, 1.301, 0.9354, 1.213, 0.955, 1.301, 0.9198, 1.297, 0.9354, 1.213, 0.18, 1.245, 0.2113, 1.26, 0.2192, 1.393, 0.2368, 1.464, 0.2055, 1.562, 0.1996, 1.558, 0.1233, 1.522, 0.04501, 1.556, 0.07045, 1.505, 0.009785, 1.462, 0.03914, 1.393, 0.04305, 1.26, 0.06262, 1.247, 0.272, 1.697, 0.274, 1.744, 0.2466, 1.706, 0.6869, 1.337, 0.636, 1.362, 0.593, 1.348, 0.5793, 1.341, 0.5793, 1.321, 0.636, 1.346, 0.135, 1.035, 0.1057, 1.059, 0.1409, 1.041, 0.1409, 1.041, 0.1057, 1.059, 0.1135, 1.074, 0.1057, 1.059, 0.07045, 1.059, 0.1135, 1.074, 0.2368, 1.07, 0.2329, 1.088, 0.2309, 1.07, 0.4658, 1.483, 0.5538, 1.432, 0.5988, 1.483, 0.5988, 1.483, 0.5538, 1.432, 0.5969, 1.434, 0.5538, 1.432, 0.593, 1.386, 0.5969, 1.434, 0.9295, 1.648, 0.8982, 1.597, 0.9041, 1.544, 0.9589, 1.542, 0.9746, 1.593, 0.9159, 1.102, 0.9667, 1.102, 0.9139, 1.202, 0.9139, 1.202, 0.9667, 1.102, 0.9785, 1.207, 0.9667, 1.102, 0.9139, 1.202, 0.9785, 1.207, 0.2329, 1.088, 0.2368, 1.07, 0.2309, 1.07, 0.229, 1.01, 0.2309, 1.07, 0.2368, 1.07, 0.2427, 1.068, 0.2916, 1.01, 0.5108, 1.546, 0.5088, 1.507, 0.5714, 1.513, 0.5714, 1.513, 0.5088, 1.507, 0.5108, 1.493, 0.5088, 1.507, 0.4423, 1.495, 0.5108, 1.493, 0.593, 1.386, 0.5538, 1.432, 0.5969, 1.434, 0.5969, 1.434, 0.5538, 1.432, 0.5988, 1.483, 0.5538, 1.432, 0.4658, 1.483, 0.5988, 1.483, 0.9746, 1.593, 0.9589, 1.542, 0.9041, 1.544, 0.8982, 1.597, 0.9295, 1.648, 0.0, 1.002, 0.0, 1.002, 0.0, 1.002, 0.0, 1.002, 0.0, 1.002, 0.0, 1.002, 0.6438, 1.476, 0.7221, 1.476, 0.7182, 1.554, 0.7182, 1.554, 0.7221, 1.476, 0.7573, 1.489, 0.6008, 1.943, 0.6008, 1.996, 0.5382, 1.943, 0.5382, 1.943, 0.6008, 1.996, 0.5382, 1.996, 0.7417, 1.432, 0.7417, 1.45, 0.6771, 1.431, 0.6771, 1.431, 0.7417, 1.45, 0.6771, 1.452, 0.6341, 1.9, 0.593, 1.826, 0.593, 1.826, 0.6419, 1.894, 0.6928, 1.943, 0.6928, 1.943, 0.6419, 1.894, 0.593, 1.826, 0.5988, 1.753, 0.593, 1.826, 0.6341, 1.9, 0.681, 1.953, 0.7202, 1.971, 0.681, 1.953, 0.2407, 1.605, 0.1937, 1.605, 0.2466, 1.573, 0.2466, 1.573, 0.1937, 1.605, 0.2094, 1.569, 0.2701, 1.205, 0.2309, 1.217, 0.2642, 1.196, 0.2642, 1.196, 0.2309, 1.217, 0.2309, 1.205, 0.5049, 1.311, 0.4755, 1.341, 0.4364, 1.315, 0.4364, 1.315, 0.4755, 1.341, 0.4266, 1.341, 0.7769, 1.693, 0.7867, 1.699, 0.7906, 1.646, 0.7906, 1.646, 0.7867, 1.699, 0.8141, 1.654, 0.005871, 1.221, 0.03131, 1.219, 0.001957, 1.29, 0.001957, 1.29, 0.03131, 1.219, 0.03131, 1.292, 0.09785, 1.002, 0.04892, 1.014, 0.1018, 1.014, 0.1018, 1.014, 0.04892, 1.014, 0.06262, 1.037, 0.4755, 1.366, 0.5147, 1.346, 0.5675, 1.372, 0.5675, 1.372, 0.5147, 1.346, 0.5656, 1.341, 0.5793, 1.341, 0.5303, 1.243, 0.5636, 1.276, 0.5636, 1.276, 0.5303, 1.243, 0.6282, 1.207, 0.7769, 1.061, 0.7123, 1.059, 0.773, 1.096, 0.773, 1.096, 0.7123, 1.059, 0.7221, 1.096, 0.274, 1.841, 0.2622, 1.89, 0.319, 1.841, 0.319, 1.841, 0.2622, 1.89, 0.3307, 1.89, 0.7613, 1.016, 0.7671, 1.055, 0.8337, 1.014, 0.8337, 1.014, 0.7671, 1.055, 0.8337, 1.072, 0.4755, 1.366, 0.5147, 1.346, 0.5049, 1.311, 0.4364, 1.315, 0.4266, 1.341, 0.7769, 1.693, 0.7906, 1.646, 0.7867, 1.699, 0.7867, 1.699, 0.7906, 1.646, 0.8141, 1.654, 0.005871, 1.221, 0.001957, 1.29, 0.03131, 1.219, 0.03131, 1.219, 0.001957, 1.29, 0.03131, 1.292, 0.4755, 1.366, 0.5675, 1.372, 0.5147, 1.346, 0.5147, 1.346, 0.5675, 1.372, 0.5656, 1.341, 0.2446, 1.294, 0.2348, 1.337, 0.3249, 1.305, 0.3249, 1.305, 0.2348, 1.337, 0.2877, 1.36, 0.3151, 1.992, 0.272, 1.992, 0.3249, 1.953, 0.3249, 1.953, 0.272, 1.992, 0.2603, 1.957, 0.7769, 1.061, 0.773, 1.096, 0.7123, 1.059, 0.7123, 1.059, 0.773, 1.096, 0.7221, 1.096, 0.4305, 1.777, 0.4442, 1.855, 0.4442, 1.847, 0.4442, 1.847, 0.4442, 1.855, 0.456, 1.777, 0.6771, 1.431, 0.6282, 1.472, 0.6184, 1.386, 0.8004, 1.18, 0.7554, 1.205, 0.7397, 1.151, 0.8141, 1.38, 0.8043, 1.337, 0.8376, 1.344, 0.8885, 1.317, 0.91, 1.317, 0.908, 1.346, 0.9041, 1.38, 0.8571, 1.389, 0.9589, 1.342, 0.908, 1.346, 0.91, 1.317, 0.816, 1.082, 0.7397, 1.117, 0.8337, 1.082, 0.7065, 1.315, 0.7397, 1.384, 0.6732, 1.384, 0.06458, 1.11, 0.0998, 1.1, 0.08415, 1.16, 0.2192, 1.393, 0.2113, 1.26, 0.2368, 1.464, 0.7241, 1.241, 0.7006, 1.033, 0.6282, 1.207, 0.2348, 1.992, 0.1937, 1.984, 0.2407, 1.949, 0.4442, 1.883, 0.3894, 1.887, 0.4442, 1.847, 0.2877, 1.616, 0.272, 1.697, 0.2466, 1.706, 0.4932, 1.914, 0.5303, 1.977, 0.4775, 1.978, 0.02348, 1.117, 0.02348, 1.106, 0.05871, 1.104, 0.05088, 1.205, 0.05088, 1.213, 0.01566, 1.205, 0.6869, 1.337, 0.6712, 1.348, 0.636, 1.362, 0.2622, 1.106, 0.2642, 1.117, 0.225, 1.102, 0.6223, 1.853, 0.6223, 1.791, 0.6517, 1.787, 0.8356, 1.704, 0.8063, 1.738, 0.8141, 1.746, 0.1644, 1.014, 0.1722, 1.016, 0.1644, 1.068, 0.3366, 1.384, 0.3366, 1.431, 0.274, 1.405, 0.3249, 1.305, 0.2348, 1.337, 0.2446, 1.294, 0.2544, 1.524, 0.2564, 1.564, 0.3855, 1.552, 0.5656, 1.689, 0.5675, 1.736, 0.5323, 1.667, 0.5088, 1.796, 0.4736, 1.722, 0.5205, 1.742, 0.04697, 1.573, 0.08219, 1.569, 0.0998, 1.605, 0.8904, 1.125, 0.8924, 1.192, 0.8219, 1.151, 0.9119, 1.74, 0.9746, 1.654, 0.9726, 1.746, 0.8591, 1.744, 0.8787, 1.654, 0.9119, 1.74, 0.9589, 1.342, 0.9139, 1.346, 0.908, 1.346, 0.1018, 1.014, 0.04892, 1.014, 0.09785, 1.002, 0.2427, 1.068, 0.2505, 1.09, 0.2916, 1.084, 0.6223, 1.791, 0.6223, 1.853, 0.6517, 1.787, 0.8063, 1.738, 0.8356, 1.704, 0.8141, 1.746, 0.1722, 1.016, 0.1644, 1.014, 0.1644, 1.068, 0.5753, 1.558, 0.5108, 1.546, 0.5714, 1.513, 0.2564, 1.564, 0.2544, 1.524, 0.3855, 1.552, 0.8924, 1.192, 0.8904, 1.125, 0.8219, 1.151, 0.9237, 1.014, 0.9804, 1.014, 0.9159, 1.102, 0.9746, 1.654, 0.9119, 1.74, 0.9726, 1.746, 0.8787, 1.654, 0.8591, 1.744, 0.9119, 1.74, 0.229, 1.157, 0.225, 1.102, 0.2642, 1.117, 0.2642, 1.159, 0.2642, 1.196, 0.2309, 1.205])
me_id113.materials.append(mat_gign_dmbase2_bmp)
me_id113.use_remesh_fix_poles = True
me_id113.use_remesh_preserve_attributes = False
me_id113.use_mirror_vertex_groups = False
me_id113.update()
arm_armature = bpy.data.armatures.new('Armature')  # bones are not reproduced

# ---- objects
ob_gign = bpy.data.objects.new('gign', me_id113)
ob_armature = bpy.data.objects.new('Armature', arm_armature)

# ---- transforms, parenting, visibility, modifiers, constraints
ob_gign.parent = ob_armature
ob_gign.location = (0.0, 0.0, 0.0)
ob_gign.rotation_euler = (1.571, -0.0, 0.0)
ob_gign.scale = (0.001612, 0.001612, 0.001612)
ob_gign.lineart.crease_threshold = 0.0
_vg = ob_gign.vertex_groups.new(name='Bone')
for _i, _w in zip([17, 18, 19, 20, 21, 22, 23, 24, 25, 26, 27, 28, 34, 35, 58, 59, 119, 127, 128, 131, 143, 144, 145, 148, 149, 150, 151, 152, 157, 190, 191, 192, 193, 194, 195, 196, 203, 204, 232, 233, 239, 287], [0.01218, 0.2688, 0.04995, 0.6414, 0.6472, 0.8479, 0.6121, 0.8158, 0.8574, 0.06092, 0.1808, 0.05054, 0.1256, 0.03906, 0.2624, 0.0108, 0.03561, 0.06313, 0.056, 0.05214, 0.04262, 0.31, 0.2115, 0.8608, 0.8908, 0.6259, 0.1998, 0.2281, 0.09782, 0.8353, 0.8154, 0.2144, 0.8416, 0.7996, 0.589, 0.579, 0.04149, 0.3054, 0.5512, 0.8598, 0.493, 0.07352]): _vg.add([_i], _w, 'REPLACE')
_vg = ob_gign.vertex_groups.new(name='Bone.001')
for _i, _w in zip([0, 1, 2, 8, 9, 10, 11, 29, 32, 34, 45, 54, 55, 56, 57, 118, 120, 121, 122, 123, 124, 125, 126, 127, 130, 156, 157, 158, 159, 160, 183, 184, 185, 186, 188, 189, 199, 224, 225, 226, 227, 230, 231, 234, 235, 236, 237, 238, 260, 261, 262, 263, 264, 265], [0.1353, 0.0326, 0.05893, 0.02721, 0.04139, 0.02579, 0.03677, 0.03149, 0.009861, 0.006297, 0.03699, 0.00418, 0.06138, 0.05929, 0.3568, 0.04154, 0.1585, 0.2512, 0.09084, 0.3179, 0.3038, 0.2151, 0.2206, 0.08694, 0.01786, 0.09586, 0.0503, 0.1238, 0.07762, 0.08913, 0.3203, 0.06992, 0.06889, 0.02173, 0.3919, 0.1328, 0.2683, 0.1517, 0.3274, 0.1552, 0.3511, 0.39, 0.2129, 0.05102, 0.04103, 0.08809, 0.03013, 0.1273, 0.06178, 0.108, 0.05106, 0.1369, 0.0275, 0.02874]): _vg.add([_i], _w, 'REPLACE')
_vg = ob_gign.vertex_groups.new(name='Bone.002')
for _i, _w in zip([0, 1, 2, 3, 4, 5, 6, 7, 8, 9, 10, 11, 36, 37, 38, 39, 40, 41, 42, 43, 44, 45, 46, 47, 48, 49, 50, 51, 52, 53, 54, 55, 56, 57, 120, 121, 122, 123, 124, 125, 126, 127, 156, 157, 158, 159, 160, 183, 184, 185, 186, 187, 188, 189, 197, 198, 199, 224, 225, 226, 227, 228, 229, 230, 231, 234, 236, 238, 260, 261, 263, 265], [0.7099, 0.91, 0.872, 0.9563, 0.948, 0.9804, 0.9817, 0.9521, 0.9148, 0.8988, 0.9165, 0.9047, 0.9903, 0.9898, 0.9943, 0.9941, 0.9897, 0.9875, 0.9699, 0.9447, 0.9445, 0.9023, 0.9909, 0.9969, 0.9969, 0.9958, 0.997, 0.9954, 0.9893, 0.9651, 0.9398, 0.8754, 0.8669, 0.1801, 0.06074, 0.07564, 0.01433, 0.1499, 0.1628, 0.1317, 0.1672, 0.06558, 0.05755, 0.0203, 0.07418, 0.05744, 0.06562, 0.1952, 0.8558, 0.8341, 0.9149, 0.9594, 0.2355, 0.7032, 0.9744, 0.9548, 0.165, 0.6586, 0.2776, 0.6681, 0.2752, 0.9783, 0.969, 0.2322, 0.1122, 0.01013, 0.02458, 0.07389, 0.8588, 0.05666, 0.06201, 0.002989]): _vg.add([_i], _w, 'REPLACE')
_vg = ob_gign.vertex_groups.new(name='Bone.003')
for _i, _w in zip([0, 2, 8, 9, 10, 11, 27, 45, 57, 85, 86, 87, 107, 109, 118, 119, 120, 121, 123, 124, 125, 126, 127, 128, 129, 130, 131, 148, 156, 157, 158, 159, 160, 183, 184, 185, 186, 188, 189, 190, 191, 192, 193, 194, 195, 199, 224, 225, 226, 227, 230, 231, 232, 238, 239, 249, 260, 261, 262, 263, 264, 265], [0.07028, 0.004975, 0.004724, 0.01775, 0.002212, 0.007453, 0.06316, 0.02392, 0.06475, 0.2215, 0.7633, 0.8588, 0.2044, 0.8325, 0.8078, 0.8932, 0.7468, 0.3227, 0.04258, 0.4787, 0.5972, 0.54, 0.6018, 0.8487, 0.7667, 0.852, 0.8454, 0.03007, 0.01961, 0.2339, 0.01937, 0.8105, 0.7862, 0.4294, 0.05315, 0.08183, 0.03156, 0.2693, 0.1153, 0.0542, 0.02281, 0.6871, 0.08838, 0.08136, 0.01211, 0.1079, 0.1391, 0.3015, 0.07402, 0.1508, 0.09776, 0.05169, 0.06477, 0.7431, 0.4018, 0.1418, 0.05894, 0.00492, 0.8194, 0.7532, 0.8355, 0.8437]): _vg.add([_i], _w, 'REPLACE')
_vg = ob_gign.vertex_groups.new(name='Bone.007')
for _i, _w in zip([80, 81, 82, 83, 84, 85, 86, 87, 105, 106, 107, 108, 109, 118, 120, 128, 129, 130, 131, 159, 160, 175, 176, 177, 178, 179, 180, 181, 182, 192, 238, 249, 262, 263, 264, 265], [0.09762, 0.887, 0.8598, 0.9788, 0.9925, 0.7663, 0.2042, 0.1043, 0.3149, 0.6395, 0.7794, 0.9, 0.1197, 0.1228, 0.01317, 0.08194, 0.1978, 0.07542, 0.07617, 0.01825, 0.004928, 0.1854, 0.01631, 0.01069, 0.3065, 0.6202, 0.9159, 0.9137, 0.1984, 0.02017, 0.01993, 0.8331, 0.1004, 0.02668, 0.0973, 0.07707]): _vg.add([_i], _w, 'REPLACE')
_vg = ob_gign.vertex_groups.new(name='Bone.008')
for _i, _w in zip([76, 77, 78, 79, 80, 81, 82, 104, 105, 106, 108, 110, 111, 112, 113, 114, 115, 116, 117, 175, 176, 177, 178, 179, 180, 181, 182, 250, 251, 252, 253, 254, 255, 270, 271, 272, 273, 274, 275, 282], [0.9963, 0.9761, 0.9988, 0.9777, 0.9023, 0.1122, 0.1403, 1.0, 0.6837, 0.3577, 0.07433, 0.9991, 0.9999, 0.9996, 1.0, 0.9998, 1.0, 0.9999, 0.9999, 0.8127, 0.9665, 0.9693, 0.6923, 0.3772, 0.07377, 0.07284, 0.7987, 0.9971, 0.9996, 1.0, 0.9999, 1.0, 1.0, 0.9994, 0.9989, 0.9994, 0.9994, 0.9994, 0.9993, 0.9994]): _vg.add([_i], _w, 'REPLACE')
_vg = ob_gign.vertex_groups.new(name='Bone.004')
for _i, _w in zip([0, 2, 23, 24, 25, 26, 27, 28, 29, 30, 31, 32, 33, 34, 35, 55, 56, 57, 65, 97, 121, 122, 123, 124, 125, 126, 127, 149, 156, 157, 158, 160, 183, 188, 189, 192, 199, 200, 224, 225, 226, 227, 230, 231, 232, 233, 234, 235, 236, 237, 239, 261], [0.07401, 0.02403, 0.001435, 0.07278, 0.0784, 0.8317, 0.6946, 0.8178, 0.755, 0.7617, 0.3476, 0.5378, 0.3446, 0.7607, 0.7567, 0.03138, 0.05449, 0.3689, 0.1379, 0.1174, 0.3177, 0.8065, 0.4603, 0.02324, 0.01542, 0.04218, 0.1694, 0.02622, 0.7174, 0.5563, 0.6886, 0.001787, 0.02332, 0.08934, 0.02877, 0.004186, 0.4128, 0.1481, 0.03025, 0.07105, 0.09038, 0.1942, 0.2626, 0.5725, 0.3256, 0.02056, 0.6769, 0.6211, 0.7538, 0.6081, 0.02184, 0.7035]): _vg.add([_i], _w, 'REPLACE')
_vg = ob_gign.vertex_groups.new(name='Bone.005')
for _i, _w in zip([26, 27, 28, 29, 30, 31, 32, 33, 34, 35, 57, 65, 66, 67, 68, 69, 70, 71, 97, 98, 99, 100, 121, 122, 123, 156, 158, 161, 164, 165, 166, 167, 168, 199, 200, 231, 234, 235, 236, 237, 261], [0.09122, 0.02814, 0.09431, 0.1543, 0.179, 0.6115, 0.4183, 0.6282, 0.05712, 0.1757, 0.002484, 0.8428, 0.9485, 0.9388, 0.454, 0.1297, 0.0487, 0.003864, 0.8621, 0.8936, 0.8587, 0.2224, 0.005985, 0.07487, 0.01803, 0.07879, 0.06226, 0.129, 0.1652, 0.8965, 0.8254, 0.2131, 0.1025, 0.005665, 0.815, 0.04544, 0.2149, 0.2966, 0.1137, 0.3285, 0.1027]): _vg.add([_i], _w, 'REPLACE')
_vg = ob_gign.vertex_groups.new(name='Bone.006')
for _i, _w in zip([66, 67, 68, 69, 70, 71, 72, 73, 74, 75, 88, 89, 90, 91, 92, 93, 94, 95, 96, 98, 99, 100, 101, 102, 103, 161, 162, 163, 164, 165, 166, 167, 168, 240, 241, 242, 243, 244, 245, 266, 267, 268, 269, 280], [0.04548, 0.05108, 0.5456, 0.8695, 0.9506, 0.9729, 0.9906, 0.9919, 0.9995, 0.9977, 0.9993, 0.9994, 1.0, 0.9997, 1.0, 0.9999, 1.0, 0.9999, 0.9999, 0.08636, 0.1363, 0.7768, 0.983, 0.9999, 0.9979, 0.8692, 0.9761, 0.9773, 0.8324, 0.09043, 0.1638, 0.7842, 0.8962, 0.9999, 0.9997, 0.9995, 1.0, 1.0, 1.0, 0.9996, 0.9996, 0.9996, 0.9996, 0.9996]): _vg.add([_i], _w, 'REPLACE')
_vg = ob_gign.vertex_groups.new(name='Bone.009')
for _i, _w in zip([18, 19, 20, 21, 22, 23, 24, 25, 58, 59, 60, 61, 139, 144, 145, 146, 147, 149, 150, 151, 152, 153, 154, 155, 169, 170, 174, 191, 196, 201, 202, 203, 204, 233, 283, 284, 285, 286, 287], [0.03022, 0.1659, 0.05088, 0.2185, 0.0686, 0.325, 0.08532, 0.02296, 0.5972, 0.8704, 0.8769, 0.0589, 0.05266, 0.0137, 0.1364, 0.87, 0.06431, 0.01487, 0.2745, 0.3034, 0.6847, 0.9456, 0.8101, 0.9249, 0.2067, 0.06828, 0.2372, 0.003576, 0.08889, 0.9082, 0.8468, 0.9115, 0.6396, 0.05351, 0.8944, 0.872, 0.04982, 0.1557, 0.02415]): _vg.add([_i], _w, 'REPLACE')
_vg = ob_gign.vertex_groups.new(name='Bone.010')
for _i, _w in zip([60, 61, 62, 63, 64, 155, 169, 170, 171, 172, 173, 174, 201, 202, 216, 217, 218, 219, 220, 221, 222, 223, 256, 257, 258, 259, 276, 277, 278, 279], [0.1137, 0.9409, 0.9774, 0.989, 0.9967, 0.0746, 0.7917, 0.9312, 0.9965, 0.9973, 0.9839, 0.7616, 0.08503, 0.1443, 0.9993, 0.9999, 0.9999, 0.9999, 0.9998, 0.9999, 1.0, 1.0, 1.0, 0.9999, 0.9999, 0.9999, 0.9999, 1.0, 0.9999, 0.9999]): _vg.add([_i], _w, 'REPLACE')
_vg = ob_gign.vertex_groups.new(name='Bone.011')
for _i, _w in zip([13, 15, 16, 17, 18, 19, 20, 21, 22, 23, 58, 59, 133, 134, 135, 136, 139, 140, 141, 142, 143, 144, 145, 146, 147, 148, 150, 151, 152, 154, 190, 191, 193, 194, 195, 196, 204, 233, 283, 284, 285, 286, 287], [0.05201, 0.08067, 0.8588, 0.9397, 0.6797, 0.7823, 0.287, 0.1167, 0.03407, 0.009704, 0.1294, 0.07637, 0.1557, 0.5174, 0.8254, 0.09514, 0.9183, 0.9198, 0.978, 0.9125, 0.9258, 0.639, 0.6443, 0.1049, 0.9241, 0.06378, 0.08337, 0.491, 0.07867, 0.1688, 0.07477, 0.1038, 0.04536, 0.09761, 0.351, 0.3177, 0.02486, 0.006079, 0.08519, 0.1032, 0.9418, 0.8628, 0.8869]): _vg.add([_i], _w, 'REPLACE')
_vg = ob_gign.vertex_groups.new(name='Bone.012')
for _i, _w in zip([12, 13, 14, 15, 16, 132, 133, 134, 135, 136, 137, 138, 140, 142, 205, 206, 207, 208, 209, 210, 211, 212, 213, 214, 215, 246, 247, 248, 281, 288], [0.9946, 0.9479, 0.9847, 0.9192, 0.14, 0.9763, 0.8435, 0.482, 0.1736, 0.9047, 0.9889, 0.9946, 0.0687, 0.08052, 0.999, 0.9998, 0.9997, 0.9996, 0.9999, 0.9998, 1.0, 1.0, 0.9999, 0.9999, 0.9999, 0.9999, 1.0, 1.0, 0.9999, 0.9999]): _vg.add([_i], _w, 'REPLACE')
_m = ob_gign.modifiers.new('Armature', 'ARMATURE')
_m.object = ob_armature
ob_armature.location = (0.0, 0.0, 0.0)
ob_armature.lineart.crease_threshold = 0.0

# ---- collection membership
col_collection.objects.link(ob_gign)
col_collection.objects.link(ob_armature)

# ---- scene / render settings (as saved in the file)
scene.frame_start = 1; scene.frame_end = 250; scene.frame_set(0)
scene.render.engine = 'BLENDER_EEVEE_NEXT'
scene.cycles.use_denoising = False
scene.cycles.samples = 128
scene.cycles.sampling_pattern = 'TABULATED_SOBOL'
scene.cycles.use_adaptive_sampling = False
scene.cycles.use_light_tree = False
scene.view_settings.view_transform = 'Filmic'
bpy.context.view_layer.update()

# ---- added for rendering (the .blend has no active camera and no usable light): camera, sun
cam_auto = bpy.data.cameras.new('AutoCamera')
cam_auto.lens = 50.0
cam_auto.sensor_width = 36.0
cam_auto.clip_end = 1000.0
ob_auto_camera = bpy.data.objects.new('AutoCamera', cam_auto)
scene.collection.objects.link(ob_auto_camera)
ob_auto_camera.location = (0.204022, -0.225168, 0.202811)
ob_auto_camera.rotation_euler = (1.09748, -7.21219e-08, 0.694738)
scene.camera = ob_auto_camera
light_auto_sun = bpy.data.lights.new('AutoSun', 'SUN')
light_auto_sun.energy = 3.0
light_auto_sun.angle = 0.0523599
ob_auto_sun = bpy.data.objects.new('AutoSun', light_auto_sun)
scene.collection.objects.link(ob_auto_sun)
ob_auto_sun.rotation_euler = (0.872665, 0.174533, 0.523599)
bpy.context.view_layer.update()
